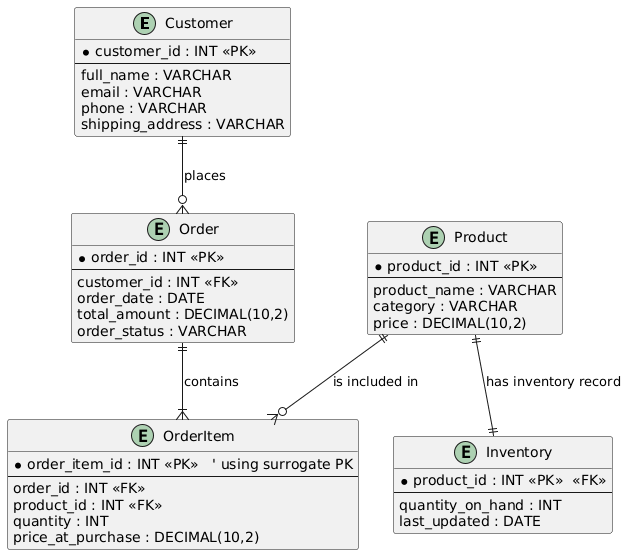

The diagram above was rendered by PlantUML. Its source (embedded in the PNG):
@startuml
entity Customer {
  *customer_id : INT <<PK>>
  --
  full_name : VARCHAR
  email : VARCHAR
  phone : VARCHAR
  shipping_address : VARCHAR
}

entity Product {
  *product_id : INT <<PK>>
  --
  product_name : VARCHAR
  category : VARCHAR
  price : DECIMAL(10,2)
}

entity "Order" as OrderEnt {
  *order_id : INT <<PK>>
  --
  customer_id : INT <<FK>>
  order_date : DATE
  total_amount : DECIMAL(10,2)
  order_status : VARCHAR
}

entity OrderItem {
  *order_item_id : INT <<PK>>   ' using surrogate PK 
  --
  order_id : INT <<FK>>
  product_id : INT <<FK>>
  quantity : INT
  price_at_purchase : DECIMAL(10,2)
}

entity Inventory {
  *product_id : INT <<PK>>  <<FK>>     
  --
  quantity_on_hand : INT
  last_updated : DATE
}

' --------- Relationships ---------

Customer ||--o{ OrderEnt : "places"
OrderEnt ||--|{ OrderItem : "contains"
Product ||--o{ OrderItem : "is included in"

' Inventory relationship
Product ||--|| Inventory : "has inventory record"
@enduml